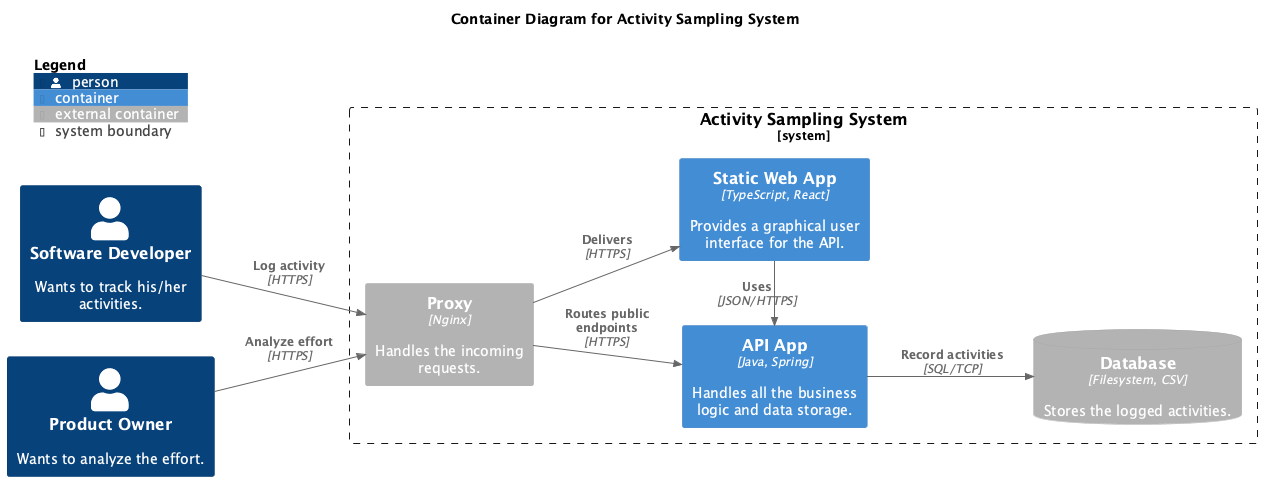

The diagram above was rendered by PlantUML. Its source (embedded in the PNG):
@startuml
!include https://raw.githubusercontent.com/plantuml-stdlib/C4-PlantUML/master/C4_Component.puml

LAYOUT_LANDSCAPE()

title "Container Diagram for Activity Sampling System"

Person(softwareDeveloper, "Software Developer", "Wants to track his/her activities.")
Person(productOwner, "Product Owner", "Wants to analyze the effort.")

System_Boundary(activitySampling, "Activity Sampling System") {
  Container_Ext(proxy, "Proxy", "Nginx", "Handles the incoming requests.")
  Container(webApp, "Static Web App", "TypeScript, React", "Provides a graphical user interface for the API.")
  Container(apiApp, "API App", "Java, Spring", "Handles all the business logic and data storage.")
  ContainerDb_Ext(database, "Database", "Filesystem, CSV", "Stores the logged activities.")

  Rel(proxy, webApp, "Delivers", "HTTPS")
  Rel(proxy, apiApp, "Routes public endpoints", "HTTPS")
  Rel_Up(webApp, apiApp, "Uses", "JSON/HTTPS")
  Rel(apiApp, database, "Record activities", "SQL/TCP")
}

Rel(softwareDeveloper, proxy, "Log activity", "HTTPS")
Rel(productOwner, proxy, "Analyze effort", "HTTPS")

SHOW_FLOATING_LEGEND()
@enduml